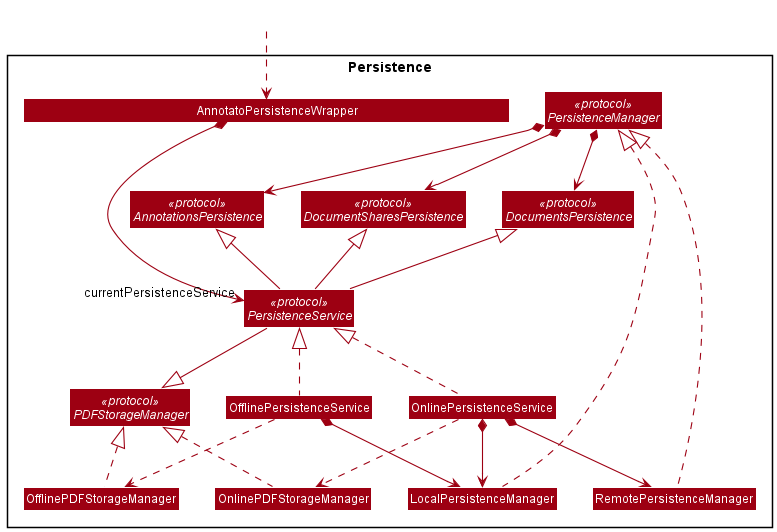

The diagram above was rendered by PlantUML. Its source (embedded in the PNG):
@startuml
!include style.puml
skinparam arrowThickness 1.1
skinparam arrowColor MODEL_COLOR
skinparam classBackgroundColor MODEL_COLOR

Package Persistence {

    Interface PersistenceManager <<protocol>> { }

    Interface AnnotationsPersistence <<protocol>> { }
    Interface DocumentsPersistence <<protocol>> { }
    Interface DocumentSharesPersistence <<protocol>> { }
    Interface PDFStorageManager <<protocol>> { }

    Interface PersistenceService <<protocol>> { }
    Class OfflinePersistenceService { }
    Class OnlinePersistenceService { }

    Class LocalPersistenceManager { }
    Class RemotePersistenceManager { }

    Class "\t\t\t\t\t\t\t AnnotatoPersistenceWrapper \t\t\t\t\t\t\t" as AnnotatoPersistenceWrapper{

    }

    Class OnlinePDFStorageManager { }

    Class OfflinePDFStorageManager { }
}

AnnotatoPersistenceWrapper *-> "currentPersistenceService" PersistenceService

OfflinePersistenceService .up.|> PersistenceService
OnlinePersistenceService .up.|> PersistenceService

PersistenceService -up-|> AnnotationsPersistence
PersistenceService -up-|> DocumentsPersistence
PersistenceService -up-|> DocumentSharesPersistence
PersistenceService -up-|> PDFStorageManager

OfflinePersistenceService *-down-> LocalPersistenceManager
OnlinePersistenceService *-down-> LocalPersistenceManager
OnlinePersistenceService *-down-> RemotePersistenceManager

OfflinePersistenceService .down.> OfflinePDFStorageManager
OnlinePersistenceService .down.> OnlinePDFStorageManager

LocalPersistenceManager .up|> PersistenceManager
RemotePersistenceManager .up.|> PersistenceManager
PersistenceManager *-down-> AnnotationsPersistence
PersistenceManager *-down-> DocumentsPersistence
PersistenceManager *-down-> DocumentSharesPersistence

OnlinePDFStorageManager .up|> PDFStorageManager
OfflinePDFStorageManager .up|> PDFStorageManager

'LocalPersistenceManager *-down-> LocalAnnotationsPersistence
'LocalPersistenceManager *-down-> LocalDocumentsPersistence
'LocalPersistenceManager *-down-> LocalDocumentSharesPersistence
'
'RemotePersistenceManager *-down-> RemoteAnnotationsPersistence
'RemotePersistenceManager *-down-> RemoteDocumentsPersistence
'RemotePersistenceManager *-down-> RemoteDocumentSharesPersistence

'Represents clients of the StorageService'
Class HiddenOutside #FFFFFF
HiddenOutside ..> AnnotatoPersistenceWrapper

PersistenceManager -up[hidden]> AnnotatoPersistenceWrapper
OnlinePersistenceService -right[hidden]> PDFStorageManager

@enduml